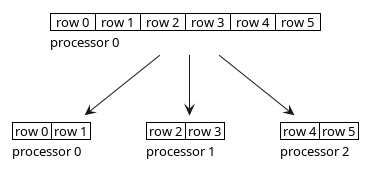

The diagram above was rendered by PlantUML. Its source (embedded in the PNG):
@startuml
<style>
note {
    backgroundcolor white
    shadowing 0
    linecolor transparent
}
</style>
note as grid
    |  row 0  |  row 1  |  row 2  |  row 3  |  row 4  |  row 5  |
    processor 0
end note

note as grid0
    | row 0 | row 1 |
    processor 0
end note
note as grid1
    | row 2 | row 3 |
    processor 1
end note
note as grid2
    | row 4 | row 5 |
    processor 2
end note
grid --> grid0
grid --> grid1
grid --> grid2

@enduml